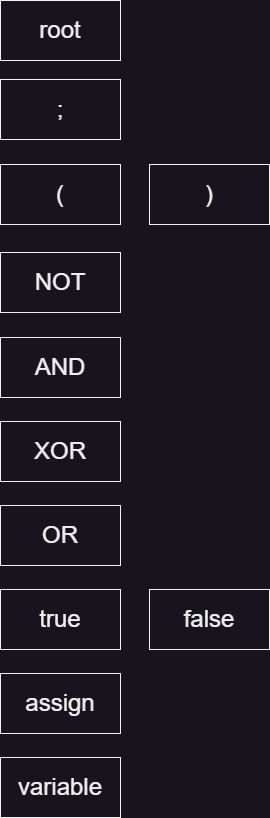

The diagram above was exported from draw.io. Its source (the exported page's mxGraphModel, read from the mxfile embedded in the PNG):
<mxGraphModel dx="927" dy="1347" grid="0" gridSize="10" guides="1" tooltips="1" connect="1" arrows="1" fold="1" page="0" pageScale="1" pageWidth="827" pageHeight="1169" math="0" shadow="0">
  <root>
    <mxCell id="0" />
    <mxCell id="1" parent="0" />
    <mxCell id="sn55JQd8rPTm0ZrXb32g-18" value="root" style="rounded=0;whiteSpace=wrap;html=1;fontSize=24;horizontal=1;" vertex="1" parent="1">
      <mxGeometry x="61" y="-66" width="120" height="60" as="geometry" />
    </mxCell>
    <mxCell id="sn55JQd8rPTm0ZrXb32g-19" value="variable" style="rounded=0;whiteSpace=wrap;html=1;fontSize=24;align=center;horizontal=1;" vertex="1" parent="1">
      <mxGeometry x="61" y="691" width="120" height="60" as="geometry" />
    </mxCell>
    <mxCell id="sn55JQd8rPTm0ZrXb32g-20" value="NOT" style="rounded=0;whiteSpace=wrap;html=1;fontSize=24;align=center;horizontal=1;" vertex="1" parent="1">
      <mxGeometry x="61" y="186" width="120" height="60" as="geometry" />
    </mxCell>
    <mxCell id="sn55JQd8rPTm0ZrXb32g-21" value="AND" style="rounded=0;whiteSpace=wrap;html=1;fontSize=24;align=center;horizontal=1;" vertex="1" parent="1">
      <mxGeometry x="61" y="271" width="120" height="60" as="geometry" />
    </mxCell>
    <mxCell id="sn55JQd8rPTm0ZrXb32g-22" value="OR" style="rounded=0;whiteSpace=wrap;html=1;fontSize=24;align=center;horizontal=1;" vertex="1" parent="1">
      <mxGeometry x="61" y="439" width="120" height="60" as="geometry" />
    </mxCell>
    <mxCell id="sn55JQd8rPTm0ZrXb32g-23" value="XOR" style="rounded=0;whiteSpace=wrap;html=1;fontSize=24;align=center;horizontal=1;" vertex="1" parent="1">
      <mxGeometry x="61" y="355" width="120" height="60" as="geometry" />
    </mxCell>
    <mxCell id="sn55JQd8rPTm0ZrXb32g-24" value="assign" style="rounded=0;whiteSpace=wrap;html=1;fontSize=24;" vertex="1" parent="1">
      <mxGeometry x="61" y="607" width="120" height="60" as="geometry" />
    </mxCell>
    <mxCell id="sn55JQd8rPTm0ZrXb32g-25" value="(" style="rounded=0;whiteSpace=wrap;html=1;fontSize=24;" vertex="1" parent="1">
      <mxGeometry x="61" y="98" width="120" height="60" as="geometry" />
    </mxCell>
    <mxCell id="sn55JQd8rPTm0ZrXb32g-26" value=")" style="rounded=0;whiteSpace=wrap;html=1;fontSize=24;" vertex="1" parent="1">
      <mxGeometry x="210" y="98" width="120" height="60" as="geometry" />
    </mxCell>
    <mxCell id="sn55JQd8rPTm0ZrXb32g-27" value=";" style="rounded=0;whiteSpace=wrap;html=1;fontSize=24;" vertex="1" parent="1">
      <mxGeometry x="61" y="13" width="120" height="60" as="geometry" />
    </mxCell>
    <mxCell id="sn55JQd8rPTm0ZrXb32g-28" value="true" style="rounded=0;whiteSpace=wrap;html=1;fontSize=24;" vertex="1" parent="1">
      <mxGeometry x="61" y="523" width="120" height="60" as="geometry" />
    </mxCell>
    <mxCell id="sn55JQd8rPTm0ZrXb32g-29" value="false" style="rounded=0;whiteSpace=wrap;html=1;fontSize=24;" vertex="1" parent="1">
      <mxGeometry x="210" y="523" width="120" height="60" as="geometry" />
    </mxCell>
  </root>
</mxGraphModel>